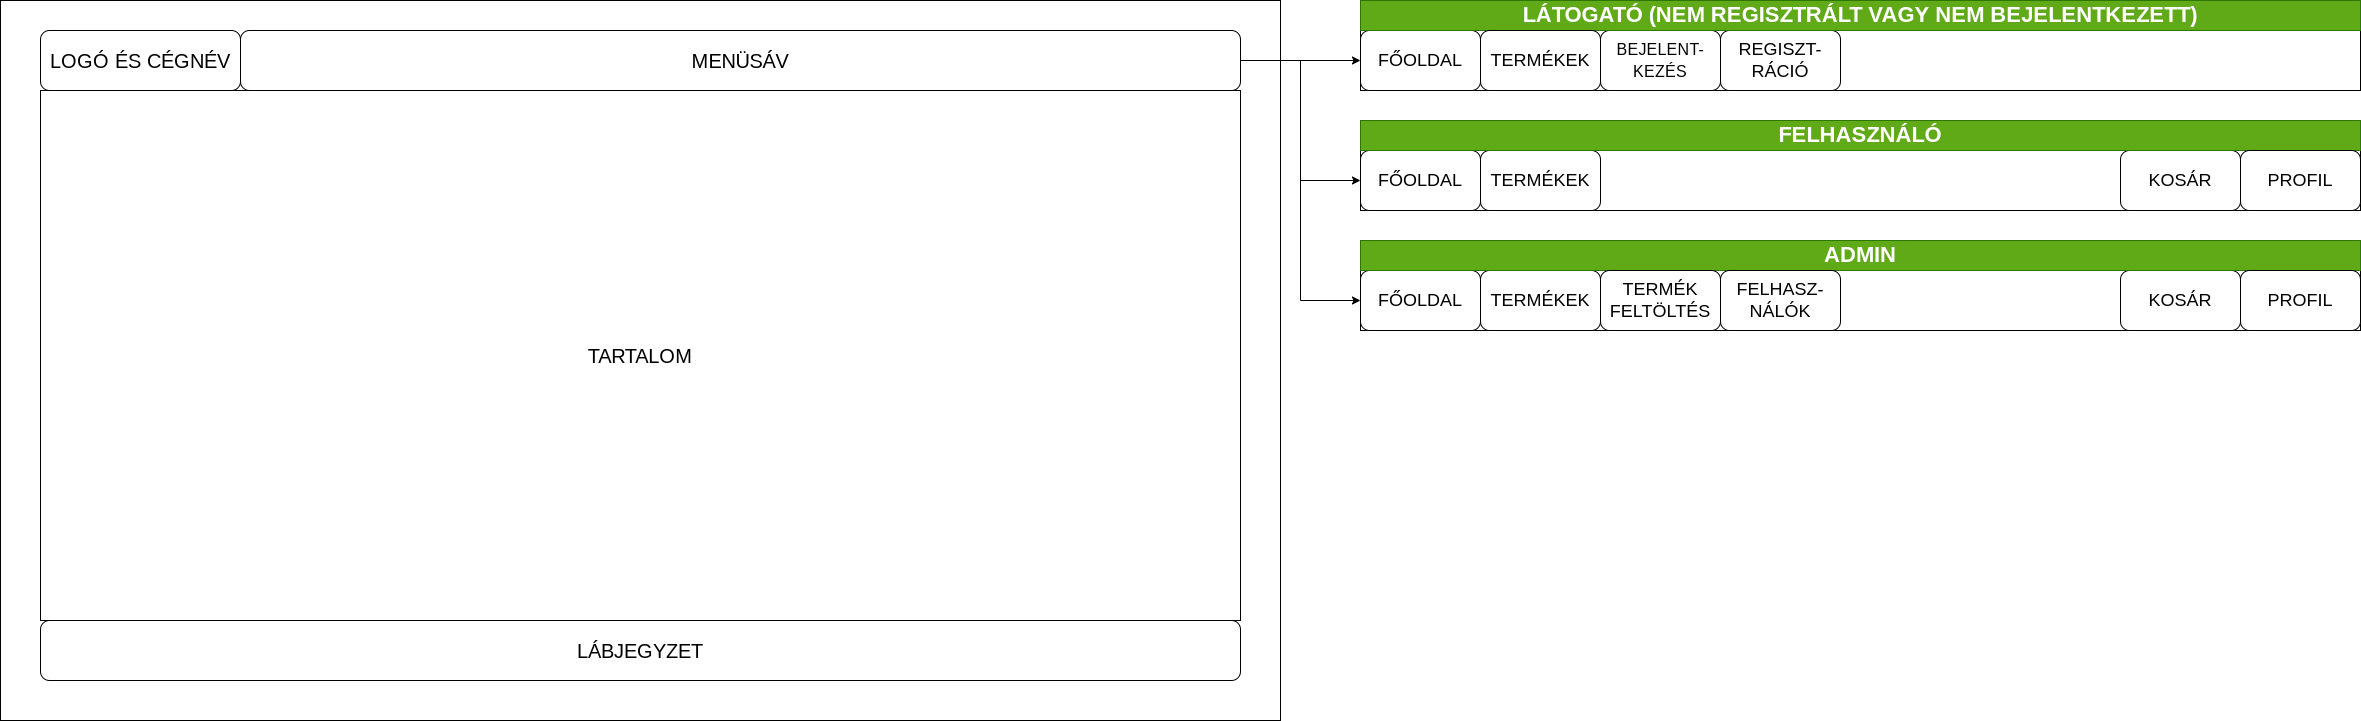

The diagram above was exported from draw.io. Its source (the exported page's mxGraphModel, read from the mxfile embedded in the PNG):
<mxGraphModel dx="1434" dy="846" grid="1" gridSize="10" guides="1" tooltips="1" connect="1" arrows="0" fold="1" page="1" pageScale="1" pageWidth="850" pageHeight="1100" math="0" shadow="0">
  <root>
    <mxCell id="0" />
    <mxCell id="1" parent="0" />
    <mxCell id="mxRg5QB01J4zmIiegyXu-12" value="" style="rounded=0;whiteSpace=wrap;html=1;fontSize=20;" parent="1" vertex="1">
      <mxGeometry width="1280" height="720" as="geometry" />
    </mxCell>
    <mxCell id="FzdxigJkwCDjCAKCCbqZ-22" style="edgeStyle=orthogonalEdgeStyle;rounded=0;orthogonalLoop=1;jettySize=auto;html=1;exitX=1;exitY=0.5;exitDx=0;exitDy=0;entryX=0;entryY=0.5;entryDx=0;entryDy=0;" parent="1" source="mxRg5QB01J4zmIiegyXu-13" target="FzdxigJkwCDjCAKCCbqZ-16" edge="1">
      <mxGeometry relative="1" as="geometry" />
    </mxCell>
    <mxCell id="FzdxigJkwCDjCAKCCbqZ-23" style="edgeStyle=orthogonalEdgeStyle;rounded=0;orthogonalLoop=1;jettySize=auto;html=1;exitX=1;exitY=0.5;exitDx=0;exitDy=0;entryX=0;entryY=0.5;entryDx=0;entryDy=0;" parent="1" source="mxRg5QB01J4zmIiegyXu-13" target="FzdxigJkwCDjCAKCCbqZ-2" edge="1">
      <mxGeometry relative="1" as="geometry" />
    </mxCell>
    <mxCell id="FzdxigJkwCDjCAKCCbqZ-24" style="edgeStyle=orthogonalEdgeStyle;rounded=0;orthogonalLoop=1;jettySize=auto;html=1;exitX=1;exitY=0.5;exitDx=0;exitDy=0;entryX=0;entryY=0.5;entryDx=0;entryDy=0;" parent="1" source="mxRg5QB01J4zmIiegyXu-13" target="FzdxigJkwCDjCAKCCbqZ-8" edge="1">
      <mxGeometry relative="1" as="geometry" />
    </mxCell>
    <mxCell id="mxRg5QB01J4zmIiegyXu-13" value="MENÜSÁV" style="rounded=1;whiteSpace=wrap;html=1;fontSize=20;" parent="1" vertex="1">
      <mxGeometry x="240" y="30" width="1000" height="60" as="geometry" />
    </mxCell>
    <mxCell id="mxRg5QB01J4zmIiegyXu-14" value="LÁBJEGYZET" style="rounded=1;whiteSpace=wrap;html=1;fontSize=20;" parent="1" vertex="1">
      <mxGeometry x="40" y="620" width="1200" height="60" as="geometry" />
    </mxCell>
    <mxCell id="mxRg5QB01J4zmIiegyXu-16" value="LOGÓ ÉS CÉGNÉV" style="rounded=1;whiteSpace=wrap;html=1;fontSize=20;" parent="1" vertex="1">
      <mxGeometry x="40" y="30" width="200" height="60" as="geometry" />
    </mxCell>
    <mxCell id="mxRg5QB01J4zmIiegyXu-17" value="TARTALOM" style="rounded=0;whiteSpace=wrap;html=1;fontSize=20;" parent="1" vertex="1">
      <mxGeometry x="40" y="90" width="1200" height="530" as="geometry" />
    </mxCell>
    <mxCell id="FzdxigJkwCDjCAKCCbqZ-1" value="" style="rounded=0;whiteSpace=wrap;html=1;" parent="1" vertex="1">
      <mxGeometry x="1360" y="150" width="1000" height="60" as="geometry" />
    </mxCell>
    <mxCell id="FzdxigJkwCDjCAKCCbqZ-2" value="FŐOLDAL" style="rounded=1;whiteSpace=wrap;html=1;fontSize=18;" parent="1" vertex="1">
      <mxGeometry x="1360" y="150" width="120" height="60" as="geometry" />
    </mxCell>
    <mxCell id="FzdxigJkwCDjCAKCCbqZ-3" value="TERMÉKEK" style="rounded=1;whiteSpace=wrap;html=1;fontSize=18;" parent="1" vertex="1">
      <mxGeometry x="1480" y="150" width="120" height="60" as="geometry" />
    </mxCell>
    <mxCell id="FzdxigJkwCDjCAKCCbqZ-4" value="KOSÁR" style="rounded=1;whiteSpace=wrap;html=1;fontSize=18;" parent="1" vertex="1">
      <mxGeometry x="2120" y="150" width="120" height="60" as="geometry" />
    </mxCell>
    <mxCell id="FzdxigJkwCDjCAKCCbqZ-6" value="&lt;font style=&quot;font-size: 22px;&quot;&gt;FELHASZNÁLÓ&lt;/font&gt;" style="rounded=0;whiteSpace=wrap;html=1;fontStyle=1;fillColor=#60a917;fontColor=#ffffff;strokeColor=#2D7600;" parent="1" vertex="1">
      <mxGeometry x="1360" y="120" width="1000" height="30" as="geometry" />
    </mxCell>
    <mxCell id="FzdxigJkwCDjCAKCCbqZ-7" value="" style="rounded=0;whiteSpace=wrap;html=1;" parent="1" vertex="1">
      <mxGeometry x="1360" y="270" width="1000" height="60" as="geometry" />
    </mxCell>
    <mxCell id="FzdxigJkwCDjCAKCCbqZ-8" value="FŐOLDAL" style="rounded=1;whiteSpace=wrap;html=1;fontSize=18;" parent="1" vertex="1">
      <mxGeometry x="1360" y="270" width="120" height="60" as="geometry" />
    </mxCell>
    <mxCell id="FzdxigJkwCDjCAKCCbqZ-9" value="TERMÉKEK" style="rounded=1;whiteSpace=wrap;html=1;fontSize=18;" parent="1" vertex="1">
      <mxGeometry x="1480" y="270" width="120" height="60" as="geometry" />
    </mxCell>
    <mxCell id="FzdxigJkwCDjCAKCCbqZ-10" value="KOSÁR" style="rounded=1;whiteSpace=wrap;html=1;fontSize=18;" parent="1" vertex="1">
      <mxGeometry x="2120" y="270" width="120" height="60" as="geometry" />
    </mxCell>
    <mxCell id="FzdxigJkwCDjCAKCCbqZ-12" value="&lt;font style=&quot;font-size: 22px;&quot;&gt;ADMIN&lt;/font&gt;" style="rounded=0;whiteSpace=wrap;html=1;fontStyle=1;fillColor=#60a917;fontColor=#ffffff;strokeColor=#2D7600;" parent="1" vertex="1">
      <mxGeometry x="1360" y="240" width="1000" height="30" as="geometry" />
    </mxCell>
    <mxCell id="FzdxigJkwCDjCAKCCbqZ-13" value="TERMÉK&lt;br style=&quot;font-size: 18px;&quot;&gt;FELTÖLTÉS" style="rounded=1;whiteSpace=wrap;html=1;fontSize=18;" parent="1" vertex="1">
      <mxGeometry x="1600" y="270" width="120" height="60" as="geometry" />
    </mxCell>
    <mxCell id="FzdxigJkwCDjCAKCCbqZ-15" value="" style="rounded=0;whiteSpace=wrap;html=1;" parent="1" vertex="1">
      <mxGeometry x="1360" y="30" width="1000" height="60" as="geometry" />
    </mxCell>
    <mxCell id="FzdxigJkwCDjCAKCCbqZ-16" value="FŐOLDAL" style="rounded=1;whiteSpace=wrap;html=1;fontSize=18;" parent="1" vertex="1">
      <mxGeometry x="1360" y="30" width="120" height="60" as="geometry" />
    </mxCell>
    <mxCell id="FzdxigJkwCDjCAKCCbqZ-17" value="&lt;div style=&quot;&quot;&gt;&lt;span style=&quot;font-size: 16px; background-color: initial;&quot;&gt;BEJELENT-&lt;br&gt;KEZÉS&lt;/span&gt;&lt;/div&gt;" style="rounded=1;whiteSpace=wrap;html=1;fontSize=18;align=center;" parent="1" vertex="1">
      <mxGeometry x="1600" y="30" width="120" height="60" as="geometry" />
    </mxCell>
    <mxCell id="FzdxigJkwCDjCAKCCbqZ-18" value="REGISZT-&lt;br&gt;RÁCIÓ" style="rounded=1;whiteSpace=wrap;html=1;fontSize=18;" parent="1" vertex="1">
      <mxGeometry x="1720" y="30" width="120" height="60" as="geometry" />
    </mxCell>
    <mxCell id="FzdxigJkwCDjCAKCCbqZ-19" value="&lt;span style=&quot;font-size: 22px;&quot;&gt;LÁTOGATÓ (NEM REGISZTRÁLT VAGY NEM BEJELENTKEZETT)&lt;/span&gt;" style="rounded=0;whiteSpace=wrap;html=1;fontStyle=1;fillColor=#60a917;fontColor=#ffffff;strokeColor=#2D7600;" parent="1" vertex="1">
      <mxGeometry x="1360" width="1000" height="30" as="geometry" />
    </mxCell>
    <mxCell id="FzdxigJkwCDjCAKCCbqZ-21" value="FELHASZ-NÁLÓK" style="rounded=1;whiteSpace=wrap;html=1;fontSize=18;" parent="1" vertex="1">
      <mxGeometry x="1720" y="270" width="120" height="60" as="geometry" />
    </mxCell>
    <mxCell id="ASaQUbdj0bfqz2aTXx7I-3" value="PROFIL" style="rounded=1;whiteSpace=wrap;html=1;fontSize=18;" parent="1" vertex="1">
      <mxGeometry x="2240" y="150" width="120" height="60" as="geometry" />
    </mxCell>
    <mxCell id="ASaQUbdj0bfqz2aTXx7I-4" value="PROFIL" style="rounded=1;whiteSpace=wrap;html=1;fontSize=18;" parent="1" vertex="1">
      <mxGeometry x="2240" y="270" width="120" height="60" as="geometry" />
    </mxCell>
    <mxCell id="gGwXDd-rtarMq5bQO95X-1" value="TERMÉKEK" style="rounded=1;whiteSpace=wrap;html=1;fontSize=18;" parent="1" vertex="1">
      <mxGeometry x="1480" y="30" width="120" height="60" as="geometry" />
    </mxCell>
  </root>
</mxGraphModel>